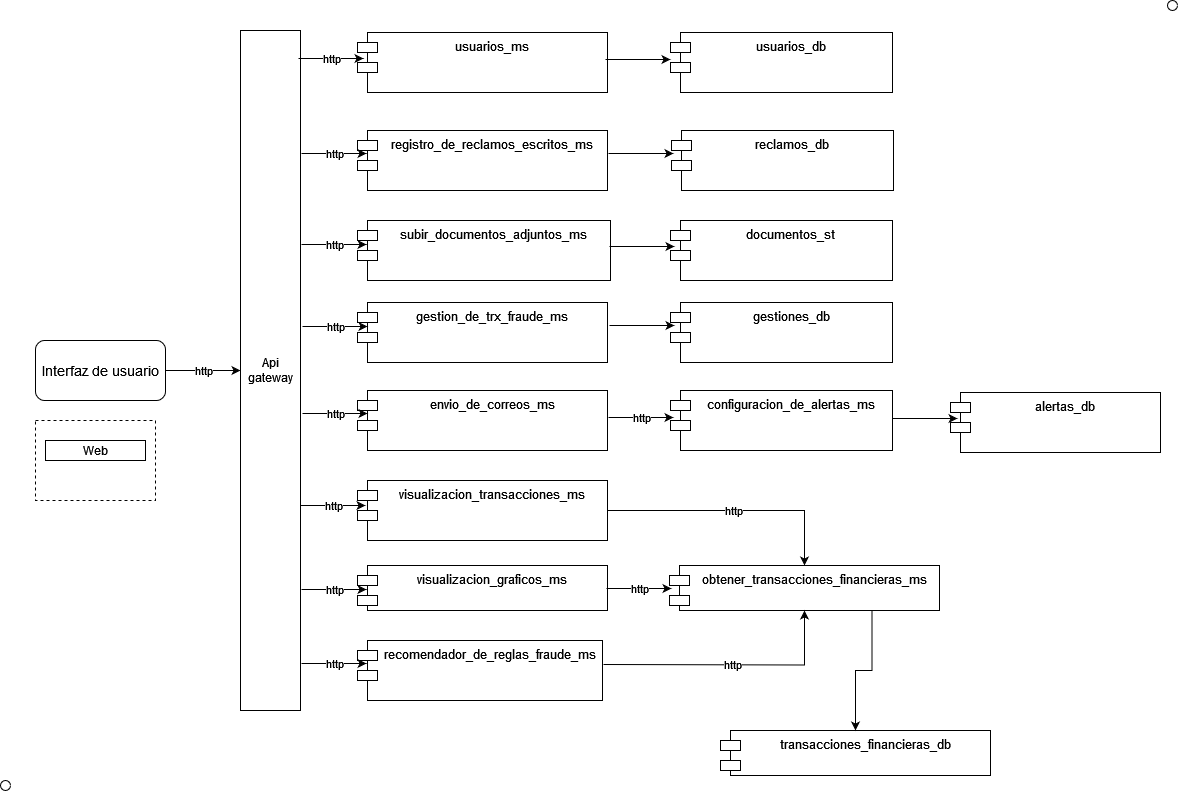

The diagram above was exported from draw.io. Its source (the exported page's mxGraphModel, read from the mxfile embedded in the PNG):
<mxGraphModel dx="1877" dy="566" grid="1" gridSize="10" guides="1" tooltips="1" connect="1" arrows="1" fold="1" page="1" pageScale="1" pageWidth="827" pageHeight="1169" math="0" shadow="0">
  <root>
    <mxCell id="0" />
    <mxCell id="1" parent="0" />
    <mxCell id="F9kRZmvIszeUQUcZRgrB-2" value="usuarios_ms" style="shape=module;align=left;spacingLeft=20;align=center;verticalAlign=top;whiteSpace=wrap;html=1;fontSize=13;" parent="1" vertex="1">
      <mxGeometry x="17" y="52" width="250" height="60" as="geometry" />
    </mxCell>
    <mxCell id="F9kRZmvIszeUQUcZRgrB-3" value="usuarios_db" style="shape=module;align=left;spacingLeft=20;align=center;verticalAlign=top;whiteSpace=wrap;html=1;fontSize=13;" parent="1" vertex="1">
      <mxGeometry x="330" y="52" width="222" height="60" as="geometry" />
    </mxCell>
    <mxCell id="F9kRZmvIszeUQUcZRgrB-5" value="registro_de_reclamos_escritos_ms" style="shape=module;align=left;spacingLeft=20;align=center;verticalAlign=top;whiteSpace=wrap;html=1;fontSize=13;" parent="1" vertex="1">
      <mxGeometry x="17" y="150" width="250" height="60" as="geometry" />
    </mxCell>
    <mxCell id="F9kRZmvIszeUQUcZRgrB-6" value="gestion_de_trx_fraude_ms" style="shape=module;align=left;spacingLeft=20;align=center;verticalAlign=top;whiteSpace=wrap;html=1;fontSize=13;" parent="1" vertex="1">
      <mxGeometry x="17" y="322" width="250" height="60" as="geometry" />
    </mxCell>
    <mxCell id="F9kRZmvIszeUQUcZRgrB-7" value="reclamos_db" style="shape=module;align=left;spacingLeft=20;align=center;verticalAlign=top;whiteSpace=wrap;html=1;fontSize=13;" parent="1" vertex="1">
      <mxGeometry x="331" y="150" width="222" height="60" as="geometry" />
    </mxCell>
    <mxCell id="F9kRZmvIszeUQUcZRgrB-8" value="gestiones_db" style="shape=module;align=left;spacingLeft=20;align=center;verticalAlign=top;whiteSpace=wrap;html=1;fontSize=13;" parent="1" vertex="1">
      <mxGeometry x="330" y="322" width="222" height="60" as="geometry" />
    </mxCell>
    <mxCell id="1tACJoTPx1N5KN8zwaJu-54" value="http" style="edgeStyle=orthogonalEdgeStyle;rounded=0;orthogonalLoop=1;jettySize=auto;html=1;exitX=1;exitY=0.5;exitDx=0;exitDy=0;" parent="1" source="F9kRZmvIszeUQUcZRgrB-9" target="F9kRZmvIszeUQUcZRgrB-11" edge="1">
      <mxGeometry relative="1" as="geometry" />
    </mxCell>
    <mxCell id="F9kRZmvIszeUQUcZRgrB-9" value="visualizacion_transacciones_ms" style="shape=module;align=left;spacingLeft=20;align=center;verticalAlign=top;whiteSpace=wrap;html=1;fontSize=13;" parent="1" vertex="1">
      <mxGeometry x="17" y="500" width="250" height="60" as="geometry" />
    </mxCell>
    <mxCell id="F9kRZmvIszeUQUcZRgrB-10" value="transacciones_financieras_db" style="shape=module;align=left;spacingLeft=20;align=center;verticalAlign=top;whiteSpace=wrap;html=1;fontSize=13;" parent="1" vertex="1">
      <mxGeometry x="380" y="750" width="270" height="45" as="geometry" />
    </mxCell>
    <mxCell id="1tACJoTPx1N5KN8zwaJu-60" style="edgeStyle=orthogonalEdgeStyle;rounded=0;orthogonalLoop=1;jettySize=auto;html=1;exitX=0.75;exitY=1;exitDx=0;exitDy=0;" parent="1" source="F9kRZmvIszeUQUcZRgrB-11" target="F9kRZmvIszeUQUcZRgrB-10" edge="1">
      <mxGeometry relative="1" as="geometry" />
    </mxCell>
    <mxCell id="F9kRZmvIszeUQUcZRgrB-11" value="obtener_transacciones_financieras_ms" style="shape=module;align=left;spacingLeft=20;align=center;verticalAlign=top;whiteSpace=wrap;html=1;fontSize=13;" parent="1" vertex="1">
      <mxGeometry x="329" y="585" width="270" height="45" as="geometry" />
    </mxCell>
    <mxCell id="F9kRZmvIszeUQUcZRgrB-16" value="visualizacion_graficos_ms" style="shape=module;align=left;spacingLeft=20;align=center;verticalAlign=top;whiteSpace=wrap;html=1;fontSize=13;" parent="1" vertex="1">
      <mxGeometry x="17" y="585" width="250" height="45" as="geometry" />
    </mxCell>
    <mxCell id="F9kRZmvIszeUQUcZRgrB-17" value="recomendador_de_reglas_fraude_ms" style="shape=module;align=left;spacingLeft=20;align=center;verticalAlign=top;whiteSpace=wrap;html=1;fontSize=13;" parent="1" vertex="1">
      <mxGeometry x="17" y="660" width="245" height="60" as="geometry" />
    </mxCell>
    <mxCell id="F9kRZmvIszeUQUcZRgrB-21" value="subir_documentos_adjuntos_ms" style="shape=module;align=left;spacingLeft=20;align=center;verticalAlign=top;whiteSpace=wrap;html=1;fontSize=13;" parent="1" vertex="1">
      <mxGeometry x="17" y="240" width="253" height="60" as="geometry" />
    </mxCell>
    <mxCell id="F9kRZmvIszeUQUcZRgrB-22" value="&lt;div style=&quot;font-size: 13px;&quot;&gt;documentos_st&lt;br style=&quot;font-size: 13px;&quot;&gt;&lt;/div&gt;" style="shape=module;align=left;spacingLeft=20;align=center;verticalAlign=top;whiteSpace=wrap;html=1;fontSize=13;" parent="1" vertex="1">
      <mxGeometry x="330" y="240" width="222" height="60" as="geometry" />
    </mxCell>
    <mxCell id="1tACJoTPx1N5KN8zwaJu-1" value="envio_de_correos_ms" style="shape=module;align=left;spacingLeft=20;align=center;verticalAlign=top;whiteSpace=wrap;html=1;fontSize=13;" parent="1" vertex="1">
      <mxGeometry x="17" y="410" width="250" height="60" as="geometry" />
    </mxCell>
    <mxCell id="1tACJoTPx1N5KN8zwaJu-2" value="configuracion_de_alertas_ms" style="shape=module;align=left;spacingLeft=20;align=center;verticalAlign=top;whiteSpace=wrap;html=1;fontSize=13;" parent="1" vertex="1">
      <mxGeometry x="330" y="410" width="222" height="60" as="geometry" />
    </mxCell>
    <mxCell id="1tACJoTPx1N5KN8zwaJu-3" value="" style="ellipse;whiteSpace=wrap;html=1;" parent="1" vertex="1">
      <mxGeometry x="827" y="20" width="10" height="10" as="geometry" />
    </mxCell>
    <mxCell id="1tACJoTPx1N5KN8zwaJu-4" value="" style="ellipse;whiteSpace=wrap;html=1;" parent="1" vertex="1">
      <mxGeometry x="-340" y="800" width="10" height="10" as="geometry" />
    </mxCell>
    <mxCell id="1tACJoTPx1N5KN8zwaJu-24" value="alertas_db" style="shape=module;align=left;spacingLeft=20;align=center;verticalAlign=top;whiteSpace=wrap;html=1;fontSize=13;" parent="1" vertex="1">
      <mxGeometry x="610" y="412" width="210" height="60" as="geometry" />
    </mxCell>
    <mxCell id="1tACJoTPx1N5KN8zwaJu-32" value="http" style="edgeStyle=orthogonalEdgeStyle;rounded=0;orthogonalLoop=1;jettySize=auto;html=1;exitX=1;exitY=0.5;exitDx=0;exitDy=0;entryX=0;entryY=0.5;entryDx=0;entryDy=0;" parent="1" source="1tACJoTPx1N5KN8zwaJu-28" target="1tACJoTPx1N5KN8zwaJu-31" edge="1">
      <mxGeometry relative="1" as="geometry" />
    </mxCell>
    <mxCell id="1tACJoTPx1N5KN8zwaJu-28" value="Interfaz de usuario" style="rounded=1;whiteSpace=wrap;html=1;fontSize=14;" parent="1" vertex="1">
      <mxGeometry x="-305" y="360" width="130" height="60" as="geometry" />
    </mxCell>
    <mxCell id="1tACJoTPx1N5KN8zwaJu-29" value="" style="rounded=0;whiteSpace=wrap;html=1;strokeColor=default;dashed=1;" parent="1" vertex="1">
      <mxGeometry x="-305" y="440" width="120" height="80" as="geometry" />
    </mxCell>
    <mxCell id="1tACJoTPx1N5KN8zwaJu-30" value="Web" style="rounded=0;whiteSpace=wrap;html=1;" parent="1" vertex="1">
      <mxGeometry x="-295" y="460" width="100" height="20" as="geometry" />
    </mxCell>
    <mxCell id="1tACJoTPx1N5KN8zwaJu-31" value="Api gateway" style="rounded=0;whiteSpace=wrap;html=1;" parent="1" vertex="1">
      <mxGeometry x="-100" y="50" width="60" height="680" as="geometry" />
    </mxCell>
    <mxCell id="1tACJoTPx1N5KN8zwaJu-35" value="http" style="edgeStyle=orthogonalEdgeStyle;rounded=0;orthogonalLoop=1;jettySize=auto;html=1;exitX=1;exitY=0.5;exitDx=0;exitDy=0;entryX=0;entryY=0.5;entryDx=0;entryDy=0;" parent="1" edge="1">
      <mxGeometry x="0.011" relative="1" as="geometry">
        <mxPoint x="-42" y="78" as="sourcePoint" />
        <mxPoint x="23" y="78" as="targetPoint" />
        <mxPoint as="offset" />
      </mxGeometry>
    </mxCell>
    <mxCell id="1tACJoTPx1N5KN8zwaJu-36" value="http" style="edgeStyle=orthogonalEdgeStyle;rounded=0;orthogonalLoop=1;jettySize=auto;html=1;exitX=1;exitY=0.5;exitDx=0;exitDy=0;entryX=0;entryY=0.5;entryDx=0;entryDy=0;" parent="1" edge="1">
      <mxGeometry relative="1" as="geometry">
        <mxPoint x="-39" y="173" as="sourcePoint" />
        <mxPoint x="26" y="173" as="targetPoint" />
      </mxGeometry>
    </mxCell>
    <mxCell id="1tACJoTPx1N5KN8zwaJu-37" value="http" style="edgeStyle=orthogonalEdgeStyle;rounded=0;orthogonalLoop=1;jettySize=auto;html=1;exitX=1;exitY=0.5;exitDx=0;exitDy=0;entryX=0;entryY=0.5;entryDx=0;entryDy=0;" parent="1" edge="1">
      <mxGeometry relative="1" as="geometry">
        <mxPoint x="-39" y="264" as="sourcePoint" />
        <mxPoint x="26" y="264" as="targetPoint" />
      </mxGeometry>
    </mxCell>
    <mxCell id="1tACJoTPx1N5KN8zwaJu-38" value="http" style="edgeStyle=orthogonalEdgeStyle;rounded=0;orthogonalLoop=1;jettySize=auto;html=1;exitX=1;exitY=0.5;exitDx=0;exitDy=0;entryX=0;entryY=0.5;entryDx=0;entryDy=0;" parent="1" edge="1">
      <mxGeometry x="0.011" relative="1" as="geometry">
        <mxPoint x="-38" y="346" as="sourcePoint" />
        <mxPoint x="27" y="346" as="targetPoint" />
        <mxPoint as="offset" />
      </mxGeometry>
    </mxCell>
    <mxCell id="1tACJoTPx1N5KN8zwaJu-39" value="http" style="edgeStyle=orthogonalEdgeStyle;rounded=0;orthogonalLoop=1;jettySize=auto;html=1;exitX=1;exitY=0.5;exitDx=0;exitDy=0;entryX=0;entryY=0.5;entryDx=0;entryDy=0;" parent="1" edge="1">
      <mxGeometry x="0.011" relative="1" as="geometry">
        <mxPoint x="-38" y="433" as="sourcePoint" />
        <mxPoint x="27" y="433" as="targetPoint" />
        <mxPoint as="offset" />
      </mxGeometry>
    </mxCell>
    <mxCell id="1tACJoTPx1N5KN8zwaJu-40" value="http" style="edgeStyle=orthogonalEdgeStyle;rounded=0;orthogonalLoop=1;jettySize=auto;html=1;exitX=1;exitY=0.5;exitDx=0;exitDy=0;entryX=0;entryY=0.5;entryDx=0;entryDy=0;" parent="1" edge="1">
      <mxGeometry x="0.011" relative="1" as="geometry">
        <mxPoint x="-40" y="525" as="sourcePoint" />
        <mxPoint x="25" y="525" as="targetPoint" />
        <mxPoint as="offset" />
      </mxGeometry>
    </mxCell>
    <mxCell id="1tACJoTPx1N5KN8zwaJu-41" value="http" style="edgeStyle=orthogonalEdgeStyle;rounded=0;orthogonalLoop=1;jettySize=auto;html=1;exitX=1;exitY=0.5;exitDx=0;exitDy=0;entryX=0;entryY=0.5;entryDx=0;entryDy=0;" parent="1" edge="1">
      <mxGeometry x="0.011" relative="1" as="geometry">
        <mxPoint x="-39" y="609" as="sourcePoint" />
        <mxPoint x="26" y="609" as="targetPoint" />
        <mxPoint as="offset" />
      </mxGeometry>
    </mxCell>
    <mxCell id="1tACJoTPx1N5KN8zwaJu-42" value="http" style="edgeStyle=orthogonalEdgeStyle;rounded=0;orthogonalLoop=1;jettySize=auto;html=1;exitX=1;exitY=0.5;exitDx=0;exitDy=0;entryX=0;entryY=0.5;entryDx=0;entryDy=0;" parent="1" edge="1">
      <mxGeometry x="0.011" relative="1" as="geometry">
        <mxPoint x="-39" y="683" as="sourcePoint" />
        <mxPoint x="26" y="683" as="targetPoint" />
        <mxPoint as="offset" />
      </mxGeometry>
    </mxCell>
    <mxCell id="1tACJoTPx1N5KN8zwaJu-46" value="" style="edgeStyle=orthogonalEdgeStyle;rounded=0;orthogonalLoop=1;jettySize=auto;html=1;exitX=1;exitY=0.5;exitDx=0;exitDy=0;entryX=0;entryY=0.5;entryDx=0;entryDy=0;" parent="1" edge="1">
      <mxGeometry x="0.011" relative="1" as="geometry">
        <mxPoint x="265" y="79" as="sourcePoint" />
        <mxPoint x="330" y="79" as="targetPoint" />
        <mxPoint as="offset" />
      </mxGeometry>
    </mxCell>
    <mxCell id="1tACJoTPx1N5KN8zwaJu-47" value="" style="edgeStyle=orthogonalEdgeStyle;rounded=0;orthogonalLoop=1;jettySize=auto;html=1;exitX=1;exitY=0.5;exitDx=0;exitDy=0;entryX=0;entryY=0.5;entryDx=0;entryDy=0;" parent="1" edge="1">
      <mxGeometry x="0.011" relative="1" as="geometry">
        <mxPoint x="268" y="173" as="sourcePoint" />
        <mxPoint x="333" y="173" as="targetPoint" />
        <mxPoint as="offset" />
      </mxGeometry>
    </mxCell>
    <mxCell id="1tACJoTPx1N5KN8zwaJu-48" value="" style="edgeStyle=orthogonalEdgeStyle;rounded=0;orthogonalLoop=1;jettySize=auto;html=1;exitX=1;exitY=0.5;exitDx=0;exitDy=0;entryX=0;entryY=0.5;entryDx=0;entryDy=0;" parent="1" edge="1">
      <mxGeometry x="0.011" relative="1" as="geometry">
        <mxPoint x="269" y="266" as="sourcePoint" />
        <mxPoint x="334" y="266" as="targetPoint" />
        <mxPoint as="offset" />
      </mxGeometry>
    </mxCell>
    <mxCell id="1tACJoTPx1N5KN8zwaJu-49" value="" style="edgeStyle=orthogonalEdgeStyle;rounded=0;orthogonalLoop=1;jettySize=auto;html=1;exitX=1;exitY=0.5;exitDx=0;exitDy=0;entryX=0;entryY=0.5;entryDx=0;entryDy=0;" parent="1" edge="1">
      <mxGeometry x="0.011" relative="1" as="geometry">
        <mxPoint x="269" y="345" as="sourcePoint" />
        <mxPoint x="334" y="345" as="targetPoint" />
        <mxPoint as="offset" />
      </mxGeometry>
    </mxCell>
    <mxCell id="1tACJoTPx1N5KN8zwaJu-51" value="http" style="edgeStyle=orthogonalEdgeStyle;rounded=0;orthogonalLoop=1;jettySize=auto;html=1;exitX=1;exitY=0.5;exitDx=0;exitDy=0;entryX=0;entryY=0.5;entryDx=0;entryDy=0;" parent="1" edge="1">
      <mxGeometry x="0.011" relative="1" as="geometry">
        <mxPoint x="268" y="437" as="sourcePoint" />
        <mxPoint x="333" y="437" as="targetPoint" />
        <mxPoint as="offset" />
      </mxGeometry>
    </mxCell>
    <mxCell id="1tACJoTPx1N5KN8zwaJu-52" value="http" style="edgeStyle=orthogonalEdgeStyle;rounded=0;orthogonalLoop=1;jettySize=auto;html=1;exitX=1;exitY=0.5;exitDx=0;exitDy=0;entryX=0;entryY=0.5;entryDx=0;entryDy=0;" parent="1" edge="1">
      <mxGeometry x="0.011" relative="1" as="geometry">
        <mxPoint x="266" y="608" as="sourcePoint" />
        <mxPoint x="331" y="608" as="targetPoint" />
        <mxPoint as="offset" />
      </mxGeometry>
    </mxCell>
    <mxCell id="1tACJoTPx1N5KN8zwaJu-53" value="http" style="edgeStyle=orthogonalEdgeStyle;rounded=0;orthogonalLoop=1;jettySize=auto;html=1;exitX=1;exitY=0.5;exitDx=0;exitDy=0;entryX=0.5;entryY=1;entryDx=0;entryDy=0;" parent="1" target="F9kRZmvIszeUQUcZRgrB-11" edge="1">
      <mxGeometry x="0.011" relative="1" as="geometry">
        <mxPoint x="263" y="684" as="sourcePoint" />
        <mxPoint x="328" y="684" as="targetPoint" />
        <mxPoint as="offset" />
      </mxGeometry>
    </mxCell>
    <mxCell id="1tACJoTPx1N5KN8zwaJu-57" value="" style="edgeStyle=orthogonalEdgeStyle;rounded=0;orthogonalLoop=1;jettySize=auto;html=1;exitX=1;exitY=0.5;exitDx=0;exitDy=0;entryX=0;entryY=0.5;entryDx=0;entryDy=0;" parent="1" edge="1">
      <mxGeometry x="0.011" relative="1" as="geometry">
        <mxPoint x="552" y="438" as="sourcePoint" />
        <mxPoint x="617" y="438" as="targetPoint" />
        <mxPoint as="offset" />
      </mxGeometry>
    </mxCell>
  </root>
</mxGraphModel>